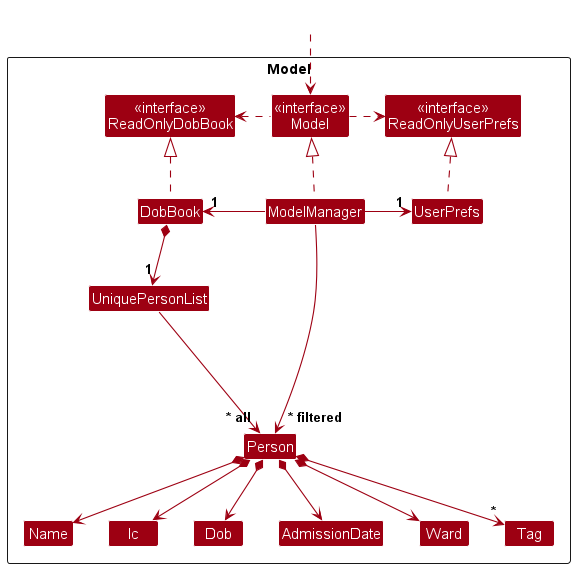

The diagram above was rendered by PlantUML. Its source (embedded in the PNG):
@startuml
!include style.puml
skinparam arrowThickness 1.1
skinparam arrowColor MODEL_COLOR
skinparam classBackgroundColor MODEL_COLOR

Package Model as ModelPackage <<Rectangle>>{
Class "<<interface>>\nReadOnlyDobBook" as ReadOnlyDobBook
Class "<<interface>>\nReadOnlyUserPrefs" as ReadOnlyUserPrefs
Class "<<interface>>\nModel" as Model
Class DobBook
Class ModelManager
Class UserPrefs

Class UniquePersonList
Class Person
Class Dob
Class AdmissionDate
Class Name
Class Ic
Class Ward
Class Tag

Class I #FFFFFF
}

Class HiddenOutside #FFFFFF
HiddenOutside ..> Model

DobBook .up.|> ReadOnlyDobBook

ModelManager .up.|> Model
Model .right.> ReadOnlyUserPrefs
Model .left.> ReadOnlyDobBook
ModelManager -left-> "1" DobBook
ModelManager -right-> "1" UserPrefs
UserPrefs .up.|> ReadOnlyUserPrefs

DobBook *--> "1" UniquePersonList
UniquePersonList --> "~* all" Person
Person *--> Name
Person *--> Ic
Person *--> AdmissionDate
Person *--> Dob
Person *--> Ward
Person *--> "*" Tag

Person -[hidden]up--> I
UniquePersonList -[hidden]right-> I

Name -[hidden]right-> Ic
Ic -[hidden]right-> Dob
Dob -[hidden]right-> AdmissionDate

ModelManager --> "~* filtered" Person
@enduml